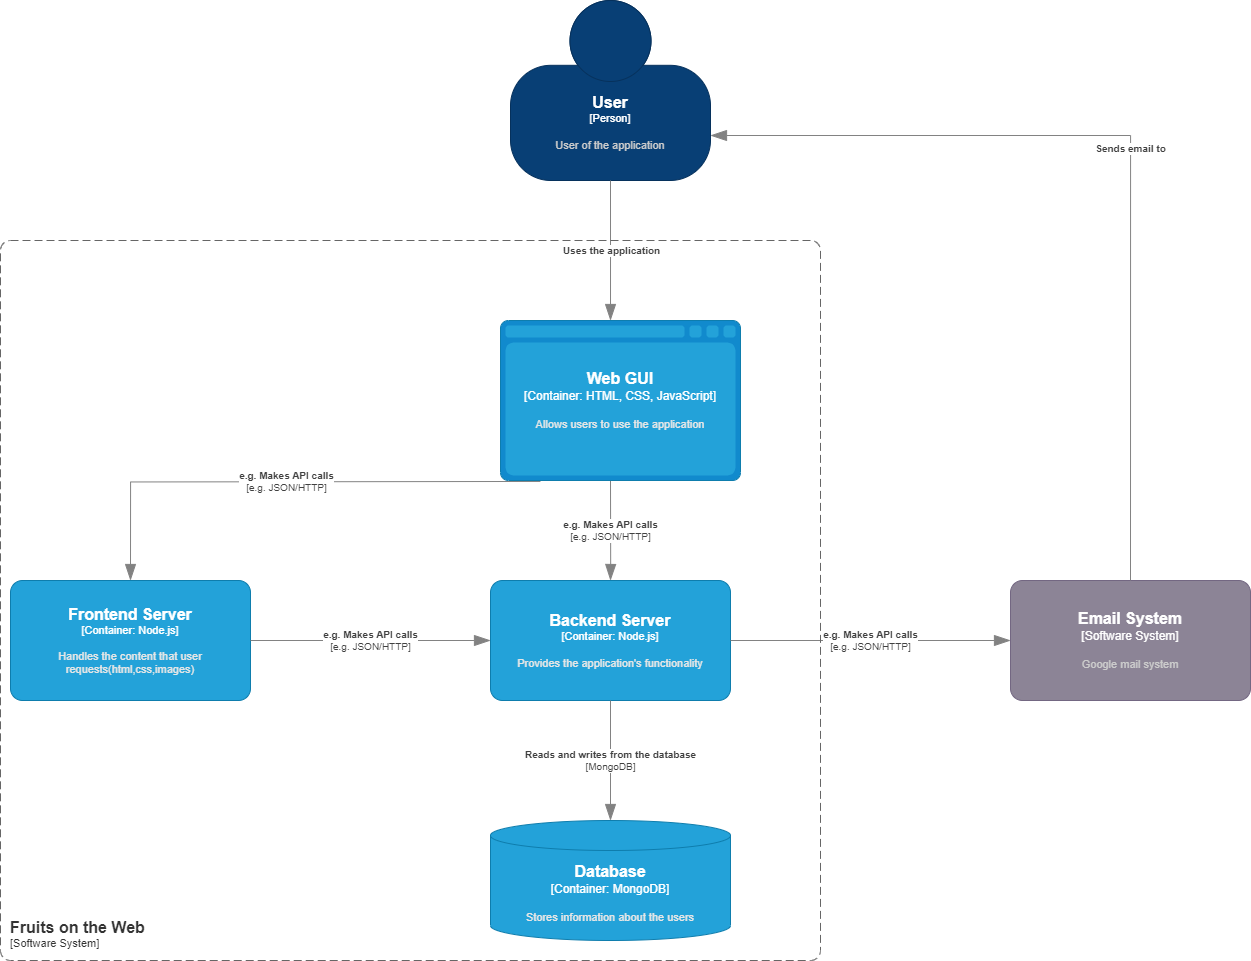

The diagram above was exported from draw.io. Its source (the exported page's mxGraphModel, read from the mxfile embedded in the PNG):
<mxGraphModel dx="1615" dy="743" grid="1" gridSize="10" guides="1" tooltips="1" connect="1" arrows="1" fold="1" page="1" pageScale="1" pageWidth="1654" pageHeight="2336" math="0" shadow="0">
  <root>
    <mxCell id="0" />
    <mxCell id="1" parent="0" />
    <object placeholders="1" c4Name="User" c4Type="Person" c4Description="User of the application" label="&lt;font style=&quot;font-size: 16px&quot;&gt;&lt;b&gt;%c4Name%&lt;/b&gt;&lt;/font&gt;&lt;div&gt;[%c4Type%]&lt;/div&gt;&lt;br&gt;&lt;div&gt;&lt;font style=&quot;font-size: 11px&quot;&gt;&lt;font color=&quot;#cccccc&quot;&gt;%c4Description%&lt;/font&gt;&lt;/div&gt;" id="2e2gefDeWiyAv522A8ns-1">
      <mxCell style="html=1;fontSize=11;dashed=0;whiteSpace=wrap;fillColor=#083F75;strokeColor=#06315C;fontColor=#ffffff;shape=mxgraph.c4.person2;align=center;metaEdit=1;points=[[0.5,0,0],[1,0.5,0],[1,0.75,0],[0.75,1,0],[0.5,1,0],[0.25,1,0],[0,0.75,0],[0,0.5,0]];resizable=0;" vertex="1" parent="1">
        <mxGeometry x="520" y="20" width="200" height="180" as="geometry" />
      </mxCell>
    </object>
    <object placeholders="1" c4Name="Frontend Server" c4Type="Container" c4Technology="Node.js" c4Description="Handles the content that user requests(html,css,images)" label="&lt;font style=&quot;font-size: 16px&quot;&gt;&lt;b&gt;%c4Name%&lt;/b&gt;&lt;/font&gt;&lt;div&gt;[%c4Type%: %c4Technology%]&lt;/div&gt;&lt;br&gt;&lt;div&gt;&lt;font style=&quot;font-size: 11px&quot;&gt;&lt;font color=&quot;#E6E6E6&quot;&gt;%c4Description%&lt;/font&gt;&lt;/div&gt;" id="2e2gefDeWiyAv522A8ns-3">
      <mxCell style="rounded=1;whiteSpace=wrap;html=1;fontSize=11;labelBackgroundColor=none;fillColor=#23A2D9;fontColor=#ffffff;align=center;arcSize=10;strokeColor=#0E7DAD;metaEdit=1;resizable=0;points=[[0.25,0,0],[0.5,0,0],[0.75,0,0],[1,0.25,0],[1,0.5,0],[1,0.75,0],[0.75,1,0],[0.5,1,0],[0.25,1,0],[0,0.75,0],[0,0.5,0],[0,0.25,0]];" vertex="1" parent="1">
        <mxGeometry x="20" y="600" width="240" height="120" as="geometry" />
      </mxCell>
    </object>
    <object placeholders="1" c4Name="Backend Server" c4Type="Container" c4Technology="Node.js" c4Description="Provides the application's functionality" label="&lt;font style=&quot;font-size: 16px&quot;&gt;&lt;b&gt;%c4Name%&lt;/b&gt;&lt;/font&gt;&lt;div&gt;[%c4Type%: %c4Technology%]&lt;/div&gt;&lt;br&gt;&lt;div&gt;&lt;font style=&quot;font-size: 11px&quot;&gt;&lt;font color=&quot;#E6E6E6&quot;&gt;%c4Description%&lt;/font&gt;&lt;/div&gt;" id="2e2gefDeWiyAv522A8ns-4">
      <mxCell style="rounded=1;whiteSpace=wrap;html=1;fontSize=11;labelBackgroundColor=none;fillColor=#23A2D9;fontColor=#ffffff;align=center;arcSize=10;strokeColor=#0E7DAD;metaEdit=1;resizable=0;points=[[0.25,0,0],[0.5,0,0],[0.75,0,0],[1,0.25,0],[1,0.5,0],[1,0.75,0],[0.75,1,0],[0.5,1,0],[0.25,1,0],[0,0.75,0],[0,0.5,0],[0,0.25,0]];" vertex="1" parent="1">
        <mxGeometry x="500" y="600" width="240" height="120" as="geometry" />
      </mxCell>
    </object>
    <object placeholders="1" c4Type="Database" c4Container="Container" c4Technology="MongoDB" c4Description="Stores information about the users" label="&lt;font style=&quot;font-size: 16px&quot;&gt;&lt;b&gt;%c4Type%&lt;/b&gt;&lt;/font&gt;&lt;div&gt;[%c4Container%:&amp;nbsp;%c4Technology%]&lt;/div&gt;&lt;br&gt;&lt;div&gt;&lt;font style=&quot;font-size: 11px&quot;&gt;&lt;font color=&quot;#E6E6E6&quot;&gt;%c4Description%&lt;/font&gt;&lt;/div&gt;" id="2e2gefDeWiyAv522A8ns-5">
      <mxCell style="shape=cylinder3;size=15;whiteSpace=wrap;html=1;boundedLbl=1;rounded=0;labelBackgroundColor=none;fillColor=#23A2D9;fontSize=12;fontColor=#ffffff;align=center;strokeColor=#0E7DAD;metaEdit=1;points=[[0.5,0,0],[1,0.25,0],[1,0.5,0],[1,0.75,0],[0.5,1,0],[0,0.75,0],[0,0.5,0],[0,0.25,0]];resizable=0;" vertex="1" parent="1">
        <mxGeometry x="500" y="840" width="240" height="120" as="geometry" />
      </mxCell>
    </object>
    <object placeholders="1" c4Name="Email System" c4Type="Software System" c4Description="Google mail system" label="&lt;font style=&quot;font-size: 16px&quot;&gt;&lt;b&gt;%c4Name%&lt;/b&gt;&lt;/font&gt;&lt;div&gt;[%c4Type%]&lt;/div&gt;&lt;br&gt;&lt;div&gt;&lt;font style=&quot;font-size: 11px&quot;&gt;&lt;font color=&quot;#cccccc&quot;&gt;%c4Description%&lt;/font&gt;&lt;/div&gt;" id="2e2gefDeWiyAv522A8ns-6">
      <mxCell style="rounded=1;whiteSpace=wrap;html=1;labelBackgroundColor=none;fillColor=#8C8496;fontColor=#ffffff;align=center;arcSize=10;strokeColor=#736782;metaEdit=1;resizable=0;points=[[0.25,0,0],[0.5,0,0],[0.75,0,0],[1,0.25,0],[1,0.5,0],[1,0.75,0],[0.75,1,0],[0.5,1,0],[0.25,1,0],[0,0.75,0],[0,0.5,0],[0,0.25,0]];" vertex="1" parent="1">
        <mxGeometry x="1020" y="600" width="240" height="120" as="geometry" />
      </mxCell>
    </object>
    <object placeholders="1" c4Type="Relationship" c4Description="Uses the application" label="&lt;div style=&quot;text-align: left&quot;&gt;&lt;div style=&quot;text-align: center&quot;&gt;&lt;b&gt;%c4Description%&lt;/b&gt;&lt;/div&gt;" id="2e2gefDeWiyAv522A8ns-7">
      <mxCell style="endArrow=blockThin;html=1;fontSize=10;fontColor=#404040;strokeWidth=1;endFill=1;strokeColor=#828282;elbow=vertical;metaEdit=1;endSize=14;startSize=14;jumpStyle=arc;jumpSize=16;rounded=0;edgeStyle=orthogonalEdgeStyle;exitX=0.5;exitY=1;exitDx=0;exitDy=0;exitPerimeter=0;entryX=0.5;entryY=0;entryDx=0;entryDy=0;entryPerimeter=0;" edge="1" parent="1" source="2e2gefDeWiyAv522A8ns-1">
        <mxGeometry width="240" relative="1" as="geometry">
          <mxPoint x="550" y="490" as="sourcePoint" />
          <mxPoint x="620" y="340" as="targetPoint" />
        </mxGeometry>
      </mxCell>
    </object>
    <object placeholders="1" c4Type="Relationship" c4Technology="e.g. JSON/HTTP" c4Description="e.g. Makes API calls" label="&lt;div style=&quot;text-align: left&quot;&gt;&lt;div style=&quot;text-align: center&quot;&gt;&lt;b&gt;%c4Description%&lt;/b&gt;&lt;/div&gt;&lt;div style=&quot;text-align: center&quot;&gt;[%c4Technology%]&lt;/div&gt;&lt;/div&gt;" id="2e2gefDeWiyAv522A8ns-9">
      <mxCell style="endArrow=blockThin;html=1;fontSize=10;fontColor=#404040;strokeWidth=1;endFill=1;strokeColor=#828282;elbow=vertical;metaEdit=1;endSize=14;startSize=14;jumpStyle=arc;jumpSize=16;rounded=0;edgeStyle=orthogonalEdgeStyle;exitX=0.208;exitY=1.006;exitDx=0;exitDy=0;exitPerimeter=0;entryX=0.5;entryY=0;entryDx=0;entryDy=0;entryPerimeter=0;" edge="1" parent="1" target="2e2gefDeWiyAv522A8ns-3">
        <mxGeometry width="240" relative="1" as="geometry">
          <mxPoint x="549.9200000000001" y="500.96000000000004" as="sourcePoint" />
          <mxPoint x="580" y="540" as="targetPoint" />
        </mxGeometry>
      </mxCell>
    </object>
    <object placeholders="1" c4Type="Relationship" c4Technology="e.g. JSON/HTTP" c4Description="e.g. Makes API calls" label="&lt;div style=&quot;text-align: left&quot;&gt;&lt;div style=&quot;text-align: center&quot;&gt;&lt;b&gt;%c4Description%&lt;/b&gt;&lt;/div&gt;&lt;div style=&quot;text-align: center&quot;&gt;[%c4Technology%]&lt;/div&gt;&lt;/div&gt;" id="2e2gefDeWiyAv522A8ns-10">
      <mxCell style="endArrow=blockThin;html=1;fontSize=10;fontColor=#404040;strokeWidth=1;endFill=1;strokeColor=#828282;elbow=vertical;metaEdit=1;endSize=14;startSize=14;jumpStyle=arc;jumpSize=16;rounded=0;edgeStyle=orthogonalEdgeStyle;exitX=0.5;exitY=1;exitDx=0;exitDy=0;exitPerimeter=0;entryX=0.5;entryY=0;entryDx=0;entryDy=0;entryPerimeter=0;" edge="1" parent="1" target="2e2gefDeWiyAv522A8ns-4">
        <mxGeometry width="240" relative="1" as="geometry">
          <mxPoint x="620" y="500" as="sourcePoint" />
          <mxPoint x="830" y="550" as="targetPoint" />
        </mxGeometry>
      </mxCell>
    </object>
    <object placeholders="1" c4Type="Relationship" c4Technology="e.g. JSON/HTTP" c4Description="e.g. Makes API calls" label="&lt;div style=&quot;text-align: left&quot;&gt;&lt;div style=&quot;text-align: center&quot;&gt;&lt;b&gt;%c4Description%&lt;/b&gt;&lt;/div&gt;&lt;div style=&quot;text-align: center&quot;&gt;[%c4Technology%]&lt;/div&gt;&lt;/div&gt;" id="2e2gefDeWiyAv522A8ns-11">
      <mxCell style="endArrow=blockThin;html=1;fontSize=10;fontColor=#404040;strokeWidth=1;endFill=1;strokeColor=#828282;elbow=vertical;metaEdit=1;endSize=14;startSize=14;jumpStyle=arc;jumpSize=16;rounded=0;edgeStyle=orthogonalEdgeStyle;exitX=1;exitY=0.5;exitDx=0;exitDy=0;exitPerimeter=0;entryX=0;entryY=0.5;entryDx=0;entryDy=0;entryPerimeter=0;" edge="1" parent="1" source="2e2gefDeWiyAv522A8ns-3" target="2e2gefDeWiyAv522A8ns-4">
        <mxGeometry width="240" relative="1" as="geometry">
          <mxPoint x="250" y="630" as="sourcePoint" />
          <mxPoint x="490" y="630" as="targetPoint" />
        </mxGeometry>
      </mxCell>
    </object>
    <object placeholders="1" c4Type="Relationship" c4Technology="e.g. JSON/HTTP" c4Description="e.g. Makes API calls" label="&lt;div style=&quot;text-align: left&quot;&gt;&lt;div style=&quot;text-align: center&quot;&gt;&lt;b&gt;%c4Description%&lt;/b&gt;&lt;/div&gt;&lt;div style=&quot;text-align: center&quot;&gt;[%c4Technology%]&lt;/div&gt;&lt;/div&gt;" id="2e2gefDeWiyAv522A8ns-12">
      <mxCell style="endArrow=blockThin;html=1;fontSize=10;fontColor=#404040;strokeWidth=1;endFill=1;strokeColor=#828282;elbow=vertical;metaEdit=1;endSize=14;startSize=14;jumpStyle=arc;jumpSize=16;rounded=0;edgeStyle=orthogonalEdgeStyle;entryX=0;entryY=0.5;entryDx=0;entryDy=0;entryPerimeter=0;exitX=1;exitY=0.5;exitDx=0;exitDy=0;exitPerimeter=0;" edge="1" parent="1" source="2e2gefDeWiyAv522A8ns-4" target="2e2gefDeWiyAv522A8ns-6">
        <mxGeometry width="240" relative="1" as="geometry">
          <mxPoint x="750" y="610" as="sourcePoint" />
          <mxPoint x="690" y="690" as="targetPoint" />
        </mxGeometry>
      </mxCell>
    </object>
    <object placeholders="1" c4Type="Relationship" c4Technology="MongoDB" c4Description="Reads and writes from the database" label="&lt;div style=&quot;text-align: left&quot;&gt;&lt;div style=&quot;text-align: center&quot;&gt;&lt;b&gt;%c4Description%&lt;/b&gt;&lt;/div&gt;&lt;div style=&quot;text-align: center&quot;&gt;[%c4Technology%]&lt;/div&gt;&lt;/div&gt;" id="2e2gefDeWiyAv522A8ns-13">
      <mxCell style="endArrow=blockThin;html=1;fontSize=10;fontColor=#404040;strokeWidth=1;endFill=1;strokeColor=#828282;elbow=vertical;metaEdit=1;endSize=14;startSize=14;jumpStyle=arc;jumpSize=16;rounded=0;edgeStyle=orthogonalEdgeStyle;exitX=0.5;exitY=1;exitDx=0;exitDy=0;exitPerimeter=0;entryX=0.5;entryY=0;entryDx=0;entryDy=0;entryPerimeter=0;" edge="1" parent="1" source="2e2gefDeWiyAv522A8ns-4" target="2e2gefDeWiyAv522A8ns-5">
        <mxGeometry width="240" relative="1" as="geometry">
          <mxPoint x="540" y="750" as="sourcePoint" />
          <mxPoint x="780" y="750" as="targetPoint" />
        </mxGeometry>
      </mxCell>
    </object>
    <object placeholders="1" c4Type="Relationship" c4Description="Sends email to" label="&lt;div style=&quot;text-align: left&quot;&gt;&lt;div style=&quot;text-align: center&quot;&gt;&lt;b&gt;%c4Description%&lt;/b&gt;&lt;/div&gt;" id="2e2gefDeWiyAv522A8ns-14">
      <mxCell style="endArrow=blockThin;html=1;fontSize=10;fontColor=#404040;strokeWidth=1;endFill=1;strokeColor=#828282;elbow=vertical;metaEdit=1;endSize=14;startSize=14;jumpStyle=arc;jumpSize=16;rounded=0;edgeStyle=orthogonalEdgeStyle;exitX=0.5;exitY=0;exitDx=0;exitDy=0;exitPerimeter=0;entryX=1;entryY=0.75;entryDx=0;entryDy=0;entryPerimeter=0;" edge="1" parent="1" source="2e2gefDeWiyAv522A8ns-6" target="2e2gefDeWiyAv522A8ns-1">
        <mxGeometry width="240" relative="1" as="geometry">
          <mxPoint x="990" y="390" as="sourcePoint" />
          <mxPoint x="1230" y="390" as="targetPoint" />
        </mxGeometry>
      </mxCell>
    </object>
    <object placeholders="1" c4Type="Web GUI" c4Container="Container" c4Technology="HTML, CSS, JavaScript" c4Description="Allows users to use the application" label="&lt;font style=&quot;font-size: 16px&quot;&gt;&lt;b&gt;%c4Type%&lt;/b&gt;&lt;/font&gt;&lt;div&gt;[%c4Container%:&amp;nbsp;%c4Technology%]&lt;/div&gt;&lt;br&gt;&lt;div&gt;&lt;font style=&quot;font-size: 11px&quot;&gt;&lt;font color=&quot;#E6E6E6&quot;&gt;%c4Description%&lt;/font&gt;&lt;/div&gt;" id="2e2gefDeWiyAv522A8ns-15">
      <mxCell style="shape=mxgraph.c4.webBrowserContainer2;whiteSpace=wrap;html=1;boundedLbl=1;rounded=0;labelBackgroundColor=none;strokeColor=#118ACD;fillColor=#23A2D9;strokeColor=#118ACD;strokeColor2=#0E7DAD;fontSize=12;fontColor=#ffffff;align=center;metaEdit=1;points=[[0.5,0,0],[1,0.25,0],[1,0.5,0],[1,0.75,0],[0.5,1,0],[0,0.75,0],[0,0.5,0],[0,0.25,0]];resizable=0;" vertex="1" parent="1">
        <mxGeometry x="510" y="340" width="240" height="160" as="geometry" />
      </mxCell>
    </object>
    <object placeholders="1" c4Name="Fruits on the Web" c4Type="SystemScopeBoundary" c4Application="Software System" label="&lt;font style=&quot;font-size: 16px&quot;&gt;&lt;b&gt;&lt;div style=&quot;text-align: left&quot;&gt;%c4Name%&lt;/div&gt;&lt;/b&gt;&lt;/font&gt;&lt;div style=&quot;text-align: left&quot;&gt;[%c4Application%]&lt;/div&gt;" id="2e2gefDeWiyAv522A8ns-16">
      <mxCell style="rounded=1;fontSize=11;whiteSpace=wrap;html=1;dashed=1;arcSize=20;fillColor=none;strokeColor=#666666;fontColor=#333333;labelBackgroundColor=none;align=left;verticalAlign=bottom;labelBorderColor=none;spacingTop=0;spacing=10;dashPattern=8 4;metaEdit=1;rotatable=0;perimeter=rectanglePerimeter;noLabel=0;labelPadding=0;allowArrows=0;connectable=0;expand=0;recursiveResize=0;editable=1;pointerEvents=0;absoluteArcSize=1;points=[[0.25,0,0],[0.5,0,0],[0.75,0,0],[1,0.25,0],[1,0.5,0],[1,0.75,0],[0.75,1,0],[0.5,1,0],[0.25,1,0],[0,0.75,0],[0,0.5,0],[0,0.25,0]];" vertex="1" parent="1">
        <mxGeometry x="10" y="260" width="820" height="720" as="geometry" />
      </mxCell>
    </object>
  </root>
</mxGraphModel>